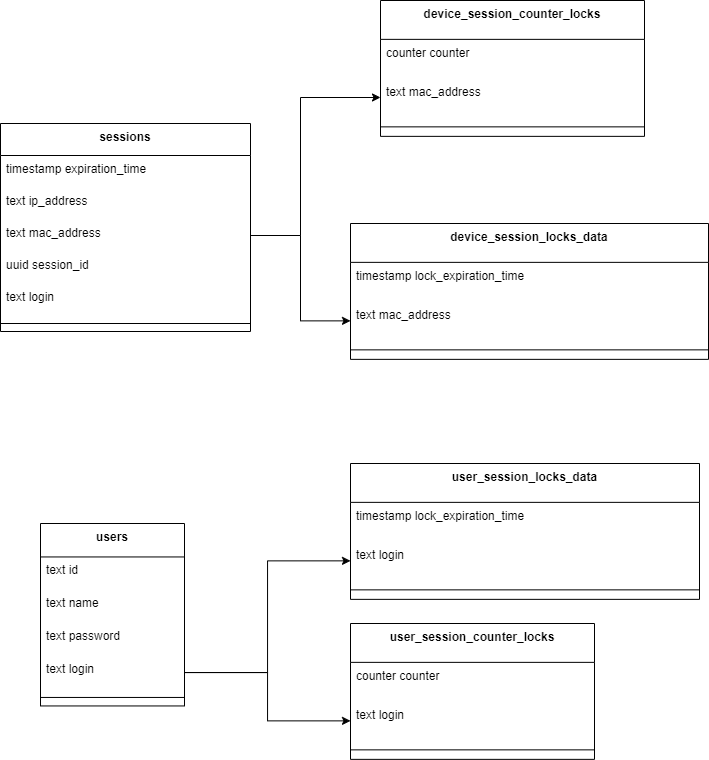

The diagram above was exported from draw.io. Its source (the exported page's mxGraphModel, read from the mxfile embedded in the PNG):
<mxGraphModel dx="2336" dy="888" grid="1" gridSize="10" guides="1" tooltips="1" connect="1" arrows="1" fold="1" page="1" pageScale="1" pageWidth="827" pageHeight="1169" math="0" shadow="0">
  <root>
    <mxCell id="0" />
    <mxCell id="1" parent="0" />
    <mxCell id="0URmDuhEYFKtTWiPoeLj-1" value="device_session_counter_locks" style="swimlane;fontStyle=1;align=center;verticalAlign=top;childLayout=stackLayout;horizontal=1;startSize=38.857142857142854;horizontalStack=0;resizeParent=1;resizeParentMax=0;resizeLast=0;collapsible=0;marginBottom=0;" vertex="1" parent="1">
      <mxGeometry x="-40" y="517" width="264" height="135.85714285714286" as="geometry" />
    </mxCell>
    <mxCell id="0URmDuhEYFKtTWiPoeLj-2" value="counter counter" style="text;strokeColor=none;fillColor=none;align=left;verticalAlign=top;spacingLeft=4;spacingRight=4;overflow=hidden;rotatable=0;points=[[0,0.5],[1,0.5]];portConstraint=eastwest;" vertex="1" parent="0URmDuhEYFKtTWiPoeLj-1">
      <mxGeometry y="38.857142857142854" width="264" height="39" as="geometry" />
    </mxCell>
    <mxCell id="0URmDuhEYFKtTWiPoeLj-3" value="text mac_address" style="text;strokeColor=none;fillColor=none;align=left;verticalAlign=top;spacingLeft=4;spacingRight=4;overflow=hidden;rotatable=0;points=[[0,0.5],[1,0.5]];portConstraint=eastwest;" vertex="1" parent="0URmDuhEYFKtTWiPoeLj-1">
      <mxGeometry y="77.85714285714286" width="264" height="39" as="geometry" />
    </mxCell>
    <mxCell id="0URmDuhEYFKtTWiPoeLj-4" style="line;strokeWidth=1;fillColor=none;align=left;verticalAlign=middle;spacingTop=-1;spacingLeft=3;spacingRight=3;rotatable=0;labelPosition=right;points=[];portConstraint=eastwest;strokeColor=inherit;" vertex="1" parent="0URmDuhEYFKtTWiPoeLj-1">
      <mxGeometry y="116.85714285714286" width="264" height="19" as="geometry" />
    </mxCell>
    <mxCell id="0URmDuhEYFKtTWiPoeLj-5" value="device_session_locks_data" style="swimlane;fontStyle=1;align=center;verticalAlign=top;childLayout=stackLayout;horizontal=1;startSize=38.857142857142854;horizontalStack=0;resizeParent=1;resizeParentMax=0;resizeLast=0;collapsible=0;marginBottom=0;" vertex="1" parent="1">
      <mxGeometry x="-70" y="740" width="358" height="135.85714285714286" as="geometry" />
    </mxCell>
    <mxCell id="0URmDuhEYFKtTWiPoeLj-6" value="timestamp lock_expiration_time" style="text;strokeColor=none;fillColor=none;align=left;verticalAlign=top;spacingLeft=4;spacingRight=4;overflow=hidden;rotatable=0;points=[[0,0.5],[1,0.5]];portConstraint=eastwest;" vertex="1" parent="0URmDuhEYFKtTWiPoeLj-5">
      <mxGeometry y="38.857142857142854" width="358" height="39" as="geometry" />
    </mxCell>
    <mxCell id="0URmDuhEYFKtTWiPoeLj-7" value="text mac_address" style="text;strokeColor=none;fillColor=none;align=left;verticalAlign=top;spacingLeft=4;spacingRight=4;overflow=hidden;rotatable=0;points=[[0,0.5],[1,0.5]];portConstraint=eastwest;" vertex="1" parent="0URmDuhEYFKtTWiPoeLj-5">
      <mxGeometry y="77.85714285714286" width="358" height="39" as="geometry" />
    </mxCell>
    <mxCell id="0URmDuhEYFKtTWiPoeLj-8" style="line;strokeWidth=1;fillColor=none;align=left;verticalAlign=middle;spacingTop=-1;spacingLeft=3;spacingRight=3;rotatable=0;labelPosition=right;points=[];portConstraint=eastwest;strokeColor=inherit;" vertex="1" parent="0URmDuhEYFKtTWiPoeLj-5">
      <mxGeometry y="116.85714285714286" width="358" height="19" as="geometry" />
    </mxCell>
    <mxCell id="0URmDuhEYFKtTWiPoeLj-9" value="sessions" style="swimlane;fontStyle=1;align=center;verticalAlign=top;childLayout=stackLayout;horizontal=1;startSize=32;horizontalStack=0;resizeParent=1;resizeParentMax=0;resizeLast=0;collapsible=0;marginBottom=0;" vertex="1" parent="1">
      <mxGeometry x="-420" y="640" width="250" height="208" as="geometry" />
    </mxCell>
    <mxCell id="0URmDuhEYFKtTWiPoeLj-10" value="timestamp expiration_time" style="text;strokeColor=none;fillColor=none;align=left;verticalAlign=top;spacingLeft=4;spacingRight=4;overflow=hidden;rotatable=0;points=[[0,0.5],[1,0.5]];portConstraint=eastwest;" vertex="1" parent="0URmDuhEYFKtTWiPoeLj-9">
      <mxGeometry y="32" width="250" height="32" as="geometry" />
    </mxCell>
    <mxCell id="0URmDuhEYFKtTWiPoeLj-11" value="text ip_address" style="text;strokeColor=none;fillColor=none;align=left;verticalAlign=top;spacingLeft=4;spacingRight=4;overflow=hidden;rotatable=0;points=[[0,0.5],[1,0.5]];portConstraint=eastwest;" vertex="1" parent="0URmDuhEYFKtTWiPoeLj-9">
      <mxGeometry y="64" width="250" height="32" as="geometry" />
    </mxCell>
    <mxCell id="0URmDuhEYFKtTWiPoeLj-12" value="text mac_address" style="text;strokeColor=none;fillColor=none;align=left;verticalAlign=top;spacingLeft=4;spacingRight=4;overflow=hidden;rotatable=0;points=[[0,0.5],[1,0.5]];portConstraint=eastwest;" vertex="1" parent="0URmDuhEYFKtTWiPoeLj-9">
      <mxGeometry y="96" width="250" height="32" as="geometry" />
    </mxCell>
    <mxCell id="0URmDuhEYFKtTWiPoeLj-13" value="uuid session_id" style="text;strokeColor=none;fillColor=none;align=left;verticalAlign=top;spacingLeft=4;spacingRight=4;overflow=hidden;rotatable=0;points=[[0,0.5],[1,0.5]];portConstraint=eastwest;" vertex="1" parent="0URmDuhEYFKtTWiPoeLj-9">
      <mxGeometry y="128" width="250" height="32" as="geometry" />
    </mxCell>
    <mxCell id="0URmDuhEYFKtTWiPoeLj-14" value="text login" style="text;strokeColor=none;fillColor=none;align=left;verticalAlign=top;spacingLeft=4;spacingRight=4;overflow=hidden;rotatable=0;points=[[0,0.5],[1,0.5]];portConstraint=eastwest;" vertex="1" parent="0URmDuhEYFKtTWiPoeLj-9">
      <mxGeometry y="160" width="250" height="32" as="geometry" />
    </mxCell>
    <mxCell id="0URmDuhEYFKtTWiPoeLj-15" style="line;strokeWidth=1;fillColor=none;align=left;verticalAlign=middle;spacingTop=-1;spacingLeft=3;spacingRight=3;rotatable=0;labelPosition=right;points=[];portConstraint=eastwest;strokeColor=inherit;" vertex="1" parent="0URmDuhEYFKtTWiPoeLj-9">
      <mxGeometry y="192" width="250" height="16" as="geometry" />
    </mxCell>
    <mxCell id="0URmDuhEYFKtTWiPoeLj-16" value="user_session_counter_locks" style="swimlane;fontStyle=1;align=center;verticalAlign=top;childLayout=stackLayout;horizontal=1;startSize=38.857142857142854;horizontalStack=0;resizeParent=1;resizeParentMax=0;resizeLast=0;collapsible=0;marginBottom=0;" vertex="1" parent="1">
      <mxGeometry x="-70" y="1140" width="244" height="135.85714285714286" as="geometry" />
    </mxCell>
    <mxCell id="0URmDuhEYFKtTWiPoeLj-17" value="counter counter" style="text;strokeColor=none;fillColor=none;align=left;verticalAlign=top;spacingLeft=4;spacingRight=4;overflow=hidden;rotatable=0;points=[[0,0.5],[1,0.5]];portConstraint=eastwest;" vertex="1" parent="0URmDuhEYFKtTWiPoeLj-16">
      <mxGeometry y="38.857142857142854" width="244" height="39" as="geometry" />
    </mxCell>
    <mxCell id="0URmDuhEYFKtTWiPoeLj-18" value="text login" style="text;strokeColor=none;fillColor=none;align=left;verticalAlign=top;spacingLeft=4;spacingRight=4;overflow=hidden;rotatable=0;points=[[0,0.5],[1,0.5]];portConstraint=eastwest;" vertex="1" parent="0URmDuhEYFKtTWiPoeLj-16">
      <mxGeometry y="77.85714285714286" width="244" height="39" as="geometry" />
    </mxCell>
    <mxCell id="0URmDuhEYFKtTWiPoeLj-19" style="line;strokeWidth=1;fillColor=none;align=left;verticalAlign=middle;spacingTop=-1;spacingLeft=3;spacingRight=3;rotatable=0;labelPosition=right;points=[];portConstraint=eastwest;strokeColor=inherit;" vertex="1" parent="0URmDuhEYFKtTWiPoeLj-16">
      <mxGeometry y="116.85714285714286" width="244" height="19" as="geometry" />
    </mxCell>
    <mxCell id="0URmDuhEYFKtTWiPoeLj-20" value="user_session_locks_data" style="swimlane;fontStyle=1;align=center;verticalAlign=top;childLayout=stackLayout;horizontal=1;startSize=38.857142857142854;horizontalStack=0;resizeParent=1;resizeParentMax=0;resizeLast=0;collapsible=0;marginBottom=0;" vertex="1" parent="1">
      <mxGeometry x="-70" y="980" width="349" height="135.85714285714286" as="geometry" />
    </mxCell>
    <mxCell id="0URmDuhEYFKtTWiPoeLj-21" value="timestamp lock_expiration_time" style="text;strokeColor=none;fillColor=none;align=left;verticalAlign=top;spacingLeft=4;spacingRight=4;overflow=hidden;rotatable=0;points=[[0,0.5],[1,0.5]];portConstraint=eastwest;" vertex="1" parent="0URmDuhEYFKtTWiPoeLj-20">
      <mxGeometry y="38.857142857142854" width="349" height="39" as="geometry" />
    </mxCell>
    <mxCell id="0URmDuhEYFKtTWiPoeLj-22" value="text login" style="text;strokeColor=none;fillColor=none;align=left;verticalAlign=top;spacingLeft=4;spacingRight=4;overflow=hidden;rotatable=0;points=[[0,0.5],[1,0.5]];portConstraint=eastwest;" vertex="1" parent="0URmDuhEYFKtTWiPoeLj-20">
      <mxGeometry y="77.85714285714286" width="349" height="39" as="geometry" />
    </mxCell>
    <mxCell id="0URmDuhEYFKtTWiPoeLj-23" style="line;strokeWidth=1;fillColor=none;align=left;verticalAlign=middle;spacingTop=-1;spacingLeft=3;spacingRight=3;rotatable=0;labelPosition=right;points=[];portConstraint=eastwest;strokeColor=inherit;" vertex="1" parent="0URmDuhEYFKtTWiPoeLj-20">
      <mxGeometry y="116.85714285714286" width="349" height="19" as="geometry" />
    </mxCell>
    <mxCell id="0URmDuhEYFKtTWiPoeLj-24" value="users" style="swimlane;fontStyle=1;align=center;verticalAlign=top;childLayout=stackLayout;horizontal=1;startSize=33.45454545454545;horizontalStack=0;resizeParent=1;resizeParentMax=0;resizeLast=0;collapsible=0;marginBottom=0;" vertex="1" parent="1">
      <mxGeometry x="-380" y="1040" width="144" height="182.45454545454544" as="geometry" />
    </mxCell>
    <mxCell id="0URmDuhEYFKtTWiPoeLj-25" value="text id" style="text;strokeColor=none;fillColor=none;align=left;verticalAlign=top;spacingLeft=4;spacingRight=4;overflow=hidden;rotatable=0;points=[[0,0.5],[1,0.5]];portConstraint=eastwest;" vertex="1" parent="0URmDuhEYFKtTWiPoeLj-24">
      <mxGeometry y="33.45454545454545" width="144" height="33" as="geometry" />
    </mxCell>
    <mxCell id="0URmDuhEYFKtTWiPoeLj-26" value="text name" style="text;strokeColor=none;fillColor=none;align=left;verticalAlign=top;spacingLeft=4;spacingRight=4;overflow=hidden;rotatable=0;points=[[0,0.5],[1,0.5]];portConstraint=eastwest;" vertex="1" parent="0URmDuhEYFKtTWiPoeLj-24">
      <mxGeometry y="66.45454545454545" width="144" height="33" as="geometry" />
    </mxCell>
    <mxCell id="0URmDuhEYFKtTWiPoeLj-27" value="text password" style="text;strokeColor=none;fillColor=none;align=left;verticalAlign=top;spacingLeft=4;spacingRight=4;overflow=hidden;rotatable=0;points=[[0,0.5],[1,0.5]];portConstraint=eastwest;" vertex="1" parent="0URmDuhEYFKtTWiPoeLj-24">
      <mxGeometry y="99.45454545454545" width="144" height="33" as="geometry" />
    </mxCell>
    <mxCell id="0URmDuhEYFKtTWiPoeLj-28" value="text login" style="text;strokeColor=none;fillColor=none;align=left;verticalAlign=top;spacingLeft=4;spacingRight=4;overflow=hidden;rotatable=0;points=[[0,0.5],[1,0.5]];portConstraint=eastwest;" vertex="1" parent="0URmDuhEYFKtTWiPoeLj-24">
      <mxGeometry y="132.45454545454544" width="144" height="33" as="geometry" />
    </mxCell>
    <mxCell id="0URmDuhEYFKtTWiPoeLj-29" style="line;strokeWidth=1;fillColor=none;align=left;verticalAlign=middle;spacingTop=-1;spacingLeft=3;spacingRight=3;rotatable=0;labelPosition=right;points=[];portConstraint=eastwest;strokeColor=inherit;" vertex="1" parent="0URmDuhEYFKtTWiPoeLj-24">
      <mxGeometry y="165.45454545454544" width="144" height="17" as="geometry" />
    </mxCell>
    <mxCell id="0URmDuhEYFKtTWiPoeLj-32" style="edgeStyle=orthogonalEdgeStyle;rounded=0;orthogonalLoop=1;jettySize=auto;html=1;entryX=0;entryY=0.5;entryDx=0;entryDy=0;" edge="1" parent="1" source="0URmDuhEYFKtTWiPoeLj-28" target="0URmDuhEYFKtTWiPoeLj-22">
      <mxGeometry relative="1" as="geometry" />
    </mxCell>
    <mxCell id="0URmDuhEYFKtTWiPoeLj-33" style="edgeStyle=orthogonalEdgeStyle;rounded=0;orthogonalLoop=1;jettySize=auto;html=1;" edge="1" parent="1" source="0URmDuhEYFKtTWiPoeLj-28" target="0URmDuhEYFKtTWiPoeLj-18">
      <mxGeometry relative="1" as="geometry" />
    </mxCell>
    <mxCell id="0URmDuhEYFKtTWiPoeLj-34" style="edgeStyle=orthogonalEdgeStyle;rounded=0;orthogonalLoop=1;jettySize=auto;html=1;" edge="1" parent="1" source="0URmDuhEYFKtTWiPoeLj-12" target="0URmDuhEYFKtTWiPoeLj-7">
      <mxGeometry relative="1" as="geometry" />
    </mxCell>
    <mxCell id="0URmDuhEYFKtTWiPoeLj-35" style="edgeStyle=orthogonalEdgeStyle;rounded=0;orthogonalLoop=1;jettySize=auto;html=1;" edge="1" parent="1" source="0URmDuhEYFKtTWiPoeLj-12" target="0URmDuhEYFKtTWiPoeLj-3">
      <mxGeometry relative="1" as="geometry">
        <Array as="points">
          <mxPoint x="-120" y="752" />
          <mxPoint x="-120" y="614" />
        </Array>
      </mxGeometry>
    </mxCell>
  </root>
</mxGraphModel>